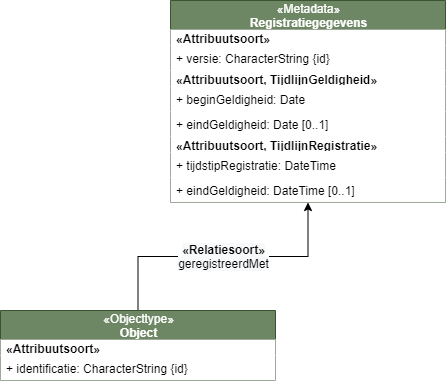

The diagram above was exported from draw.io. Its source (the exported page's mxGraphModel, read from the mxfile embedded in the PNG):
<mxGraphModel dx="1170" dy="-660" grid="1" gridSize="10" guides="1" tooltips="1" connect="1" arrows="1" fold="1" page="1" pageScale="1" pageWidth="850" pageHeight="1100" math="0" shadow="0">
  <root>
    <mxCell id="0" />
    <mxCell id="1" parent="0" />
    <mxCell id="17" value="&lt;span style=&quot;font-size: 12px ; background-color: rgb(248 , 249 , 250)&quot;&gt;&lt;b&gt;«Relatiesoort»&lt;br&gt;&lt;/b&gt;&lt;/span&gt;&lt;span style=&quot;font-size: 12px ; background-color: rgb(248 , 249 , 250)&quot;&gt;geregistreerdMet&lt;/span&gt;" style="edgeStyle=orthogonalEdgeStyle;rounded=0;orthogonalLoop=1;jettySize=auto;html=1;" parent="1" source="5" target="12" edge="1">
      <mxGeometry relative="1" as="geometry" />
    </mxCell>
    <mxCell id="5" value="&lt;span style=&quot;font-weight: 400&quot;&gt;«Objecttype»&lt;/span&gt;&lt;br style=&quot;font-weight: 400&quot;&gt;Object" style="swimlane;fontStyle=1;align=center;verticalAlign=middle;childLayout=stackLayout;horizontal=1;startSize=29;horizontalStack=0;resizeParent=1;resizeParentMax=0;resizeLast=0;collapsible=0;marginBottom=0;html=1;fillColor=#6d8764;strokeColor=#3A5431;fontColor=#ffffff;" parent="1" vertex="1">
      <mxGeometry x="150" y="1900" width="275" height="70" as="geometry" />
    </mxCell>
    <mxCell id="6" value="&lt;span style=&quot;text-align: center&quot;&gt;&lt;b&gt;«Attribuutsoort»&lt;/b&gt;&lt;/span&gt;" style="text;html=1;align=left;verticalAlign=middle;spacingLeft=4;spacingRight=4;overflow=hidden;rotatable=0;points=[[0,0.5],[1,0.5]];portConstraint=eastwest;fillColor=#ffffff;" parent="5" vertex="1">
      <mxGeometry y="29" width="275" height="16" as="geometry" />
    </mxCell>
    <mxCell id="7" value="+ identificatie: CharacterString {id}" style="text;html=1;align=left;verticalAlign=middle;spacingLeft=4;spacingRight=4;overflow=hidden;rotatable=0;points=[[0,0.5],[1,0.5]];portConstraint=eastwest;fillColor=#ffffff;" parent="5" vertex="1">
      <mxGeometry y="45" width="275" height="25" as="geometry" />
    </mxCell>
    <mxCell id="12" value="&lt;span style=&quot;font-weight: 400&quot;&gt;«Metadata»&lt;/span&gt;&lt;br style=&quot;font-weight: 400&quot;&gt;Registratiegegevens" style="swimlane;fontStyle=1;align=center;verticalAlign=middle;childLayout=stackLayout;horizontal=1;startSize=29;horizontalStack=0;resizeParent=1;resizeParentMax=0;resizeLast=0;collapsible=0;marginBottom=0;html=1;fillColor=#6d8764;strokeColor=#3A5431;fontColor=#ffffff;" parent="1" vertex="1">
      <mxGeometry x="320" y="1590" width="275" height="202" as="geometry" />
    </mxCell>
    <mxCell id="13" value="&lt;span style=&quot;text-align: center&quot;&gt;&lt;b&gt;«Attribuutsoort»&lt;/b&gt;&lt;/span&gt;" style="text;html=1;align=left;verticalAlign=middle;spacingLeft=4;spacingRight=4;overflow=hidden;rotatable=0;points=[[0,0.5],[1,0.5]];portConstraint=eastwest;fillColor=#ffffff;" parent="12" vertex="1">
      <mxGeometry y="29" width="275" height="16" as="geometry" />
    </mxCell>
    <mxCell id="14" value="+ versie: CharacterString {id}" style="text;html=1;align=left;verticalAlign=middle;spacingLeft=4;spacingRight=4;overflow=hidden;rotatable=0;points=[[0,0.5],[1,0.5]];portConstraint=eastwest;fillColor=#ffffff;" parent="12" vertex="1">
      <mxGeometry y="45" width="275" height="25" as="geometry" />
    </mxCell>
    <mxCell id="24" value="&lt;span style=&quot;text-align: center&quot;&gt;&lt;b&gt;«Attribuutsoort, TijdlijnGeldigheid»&lt;/b&gt;&lt;/span&gt;" style="text;html=1;align=left;verticalAlign=middle;spacingLeft=4;spacingRight=4;overflow=hidden;rotatable=0;points=[[0,0.5],[1,0.5]];portConstraint=eastwest;fillColor=#ffffff;" parent="12" vertex="1">
      <mxGeometry y="70" width="275" height="16" as="geometry" />
    </mxCell>
    <mxCell id="18" value="+ beginGeldigheid: Date" style="text;html=1;align=left;verticalAlign=middle;spacingLeft=4;spacingRight=4;overflow=hidden;rotatable=0;points=[[0,0.5],[1,0.5]];portConstraint=eastwest;fillColor=#ffffff;" parent="12" vertex="1">
      <mxGeometry y="86" width="275" height="25" as="geometry" />
    </mxCell>
    <mxCell id="19" value="+ eindGeldigheid: Date [0..1]" style="text;html=1;align=left;verticalAlign=middle;spacingLeft=4;spacingRight=4;overflow=hidden;rotatable=0;points=[[0,0.5],[1,0.5]];portConstraint=eastwest;fillColor=#ffffff;" parent="12" vertex="1">
      <mxGeometry y="111" width="275" height="25" as="geometry" />
    </mxCell>
    <mxCell id="25" value="&lt;span style=&quot;text-align: center&quot;&gt;&lt;b&gt;«Attribuutsoort, TijdlijnRegistratie»&lt;/b&gt;&lt;/span&gt;" style="text;html=1;align=left;verticalAlign=middle;spacingLeft=4;spacingRight=4;overflow=hidden;rotatable=0;points=[[0,0.5],[1,0.5]];portConstraint=eastwest;fillColor=#ffffff;" parent="12" vertex="1">
      <mxGeometry y="136" width="275" height="16" as="geometry" />
    </mxCell>
    <mxCell id="20" value="+ tijdstipRegistratie: DateTime" style="text;html=1;align=left;verticalAlign=middle;spacingLeft=4;spacingRight=4;overflow=hidden;rotatable=0;points=[[0,0.5],[1,0.5]];portConstraint=eastwest;fillColor=#ffffff;" parent="12" vertex="1">
      <mxGeometry y="152" width="275" height="25" as="geometry" />
    </mxCell>
    <mxCell id="21" value="+ eindGeldigheid: DateTime [0..1]" style="text;html=1;align=left;verticalAlign=middle;spacingLeft=4;spacingRight=4;overflow=hidden;rotatable=0;points=[[0,0.5],[1,0.5]];portConstraint=eastwest;fillColor=#ffffff;" parent="12" vertex="1">
      <mxGeometry y="177" width="275" height="25" as="geometry" />
    </mxCell>
  </root>
</mxGraphModel>